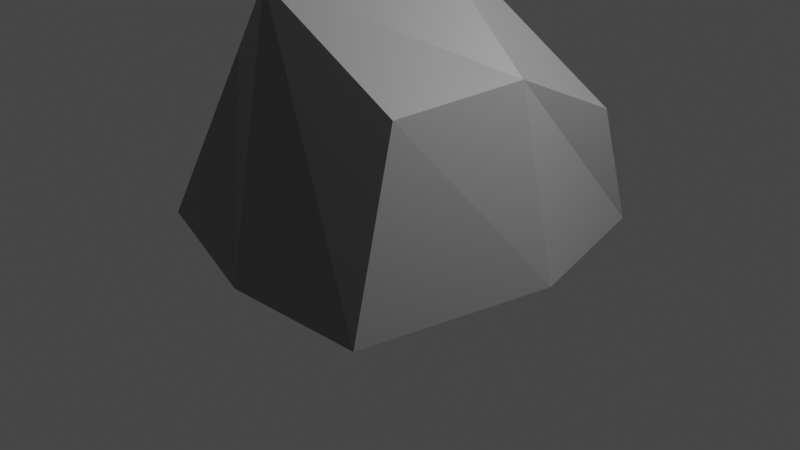 # Source: rock.blend  (saved by Blender 3.6.13; exported with 4.5.12 LTS)
import bpy
from mathutils import Matrix  # noqa: F401  (used for matrix-valued properties, if any)

bpy.ops.wm.read_factory_settings(use_empty=True)
scene = bpy.context.scene
scene.name = 'Scene'

# ---- collections
col_collection = bpy.data.collections.new('Collection'); scene.collection.children.link(col_collection)

# ---- materials (node trees are filled in below, after node groups)
mat_material = bpy.data.materials.new('Material')
mat_material.alpha_threshold = 0.0
mat_material.use_transparent_shadow = False
mat_material.roughness = 0.5
mat_material.line_color = (0.0, 0.0, 0.0, 1.0)

# ---- material node trees
mat_material.use_nodes = True; mat_material.node_tree.nodes.clear()
_N = mat_material.node_tree.nodes; _L = mat_material.node_tree.links
n0 = _N.new('ShaderNodeOutputMaterial'); n0.name = 'Material Output'; n0.location = (300, 300)
n1 = _N.new('ShaderNodeBsdfPrincipled'); n1.name = 'Principled BSDF'; n1.location = (10, 300)
n1.distribution = 'GGX'
n1.subsurface_method = 'RANDOM_WALK_SKIN'
n1.inputs[0].default_value = (0.2462, 0.2462, 0.2462, 1.0)
n1.inputs[3].default_value = 1.45
n1.inputs[27].default_value = (0.0, 0.0, 0.0, 1.0)
n1.inputs[28].default_value = 1.0
_L.new(n1.outputs[0], n0.inputs[0])
n0.is_active_output = True

# ---- world
world_world = bpy.data.worlds.new('World'); scene.world = world_world
world_world.use_nodes = True; world_world.node_tree.nodes.clear()
_N = world_world.node_tree.nodes; _L = world_world.node_tree.links
n0 = _N.new('ShaderNodeOutputWorld'); n0.name = 'World Output'; n0.location = (300, 300)
n1 = _N.new('ShaderNodeBackground'); n1.name = 'Background'; n1.location = (10, 300)
n1.inputs[0].default_value = (0.05088, 0.05088, 0.05088, 1.0)
_L.new(n1.outputs[0], n0.inputs[0])
n0.is_active_output = True
world_world.color = (0.05088, 0.05088, 0.05088)
world_world.use_sun_shadow = False
world_world.sun_shadow_jitter_overblur = 0.0

# ---- cameras
cam_camera = bpy.data.cameras.new('Camera')
cam_camera.clip_end = 100.0
cam_camera.ortho_scale = 7.314

# ---- lights
light_light = bpy.data.lights.new('Light', 'POINT')
light_light.transmission_factor = 0.0
light_light.energy = 1000.0
light_light.shadow_soft_size = 0.1
light_light.shadow_maximum_resolution = 0.006
light_light.use_absolute_resolution = True

# ---- meshes
me_cube = bpy.data.meshes.new('Cube')
me_cube.from_pydata([(1.0, 0.7254, -0.1972), (1.0, 1.0, -1.0), (0.8887, -0.8788, 0.1207), (1.0, -1.26, -1.0), (-1.0, 0.8912, 0.1787), (-1.0, 1.0, -1.0), (-0.6248, -0.7135, 0.09923), (-1.0, -1.0, -1.0), (-1.259, -0.007025, -1.0), (1.0, -0.0371, 0.1615), (-1.0, 0.1138, 0.1933), (1.257, -0.01484, -1.0), (0.01169, 1.245, -1.0), (0.05359, -1.0, 0.6805), (0.05699, -1.317, -1.0), (-9.557e-17, 0.5647, 0.387), (0.0, 0.0, -1.0), (0.0, 0.0, 1.0)], [], [(17, 10, 6, 13), (14, 13, 6, 7), (8, 10, 4, 5), (16, 11, 3, 14), (11, 9, 2, 3), (12, 15, 0, 1), (1, 0, 9, 11), (12, 1, 11, 16), (7, 6, 10, 8), (15, 4, 10, 17), (0, 15, 17, 9), (5, 12, 16, 8), (5, 4, 15, 12), (8, 16, 14, 7), (3, 2, 13, 14), (9, 17, 13, 2)])
_uv = me_cube.uv_layers.new(name='UVMap')
_uv.uv.foreach_set('vector', [0.1644, 0.06612, 0.08707, 0.3084, 3.228e-09, 0.1869, 0.01757, 2.795e-08, 0.5006, 0.695, 0.846, 0.6873, 0.7494, 0.8352, 0.5206, 0.9145, 0.07023, 0.4586, 0.08707, 0.3084, 0.2135, 0.3806, 0.264, 0.5117, 0.7506, 0.2589, 0.5006, 0.3075, 0.5006, 0.05002, 0.6853, -3.962e-08, 9.766e-09, 0.7174, 0.2407, 0.7114, 0.2438, 0.882, 0.01984, 0.969, 0.4234, 0.3833, 0.273, 0.1805, 0.4337, 0.1063, 0.5006, 0.2138, -1.449e-09, 0.5117, 0.1625, 0.5602, 0.2407, 0.7114, 9.766e-09, 0.7174, 0.7993, 0.5065, 0.5932, 0.4983, 0.5006, 0.3075, 0.7506, 0.2589, 0.5206, 0.9145, 0.7494, 0.8352, 0.8124, 0.9276, 0.5734, 0.9878, 0.273, 0.1805, 0.2135, 0.3806, 0.08707, 0.3084, 0.1644, 0.06612, 0.4337, 0.1063, 0.273, 0.1805, 0.1644, 0.06612, 0.3001, 4.269e-09, 0.99, 0.4163, 0.7993, 0.5065, 0.7506, 0.2589, 1.0, 0.2059, 0.264, 0.5117, 0.2135, 0.3806, 0.273, 0.1805, 0.4234, 0.3833, 1.0, 0.2059, 0.7506, 0.2589, 0.6853, -3.962e-08, 0.908, 0.01956, 0.5006, 0.5065, 0.7401, 0.5269, 0.846, 0.6873, 0.5006, 0.695, 0.2407, 0.7114, 0.4422, 0.6954, 0.3854, 0.9006, 0.2438, 0.882])
me_cube.materials.append(mat_material)
me_cube.use_mirror_vertex_groups = False
me_cube.update()

# ---- objects
ob_cube = bpy.data.objects.new('Cube', me_cube)
ob_light = bpy.data.objects.new('Light', light_light)
ob_camera = bpy.data.objects.new('Camera', cam_camera)

# ---- transforms, parenting, visibility, modifiers, constraints
ob_cube.location = (0.0, 0.0, 1.634)
ob_cube.scale = (1.591, 1.591, 1.591)
ob_cube.lock_rotations_4d = False
ob_cube.empty_display_type = 'ARROWS'
ob_cube.lineart.crease_threshold = 0.0
ob_light.location = (4.076, 1.005, 5.904)
ob_light.rotation_euler = (0.6503, 0.05522, 1.866)
ob_light.lock_rotations_4d = False
ob_light.empty_display_type = 'ARROWS'
ob_light.color = (0.0, 0.0, 0.0, 0.0)
ob_light.lineart.crease_threshold = 0.0
ob_camera.location = (7.359, -6.926, 4.958)
ob_camera.rotation_euler = (1.109, 0.0, 0.8149)
ob_camera.lock_rotations_4d = False
ob_camera.empty_display_type = 'ARROWS'
ob_camera.color = (0.0, 0.0, 0.0, 0.0)
ob_camera.display_type = 'WIRE'
ob_camera.lineart.crease_threshold = 0.0

# ---- collection membership
col_collection.objects.link(ob_cube)
col_collection.objects.link(ob_light)
col_collection.objects.link(ob_camera)

# ---- scene / render settings (as saved in the file)
scene.camera = ob_camera
scene.frame_start = 1; scene.frame_end = 250; scene.frame_set(1)
scene.render.engine = 'BLENDER_EEVEE_NEXT'
scene.cycles.sampling_pattern = 'TABULATED_SOBOL'
scene.view_settings.view_transform = 'Filmic'
bpy.context.view_layer.update()

